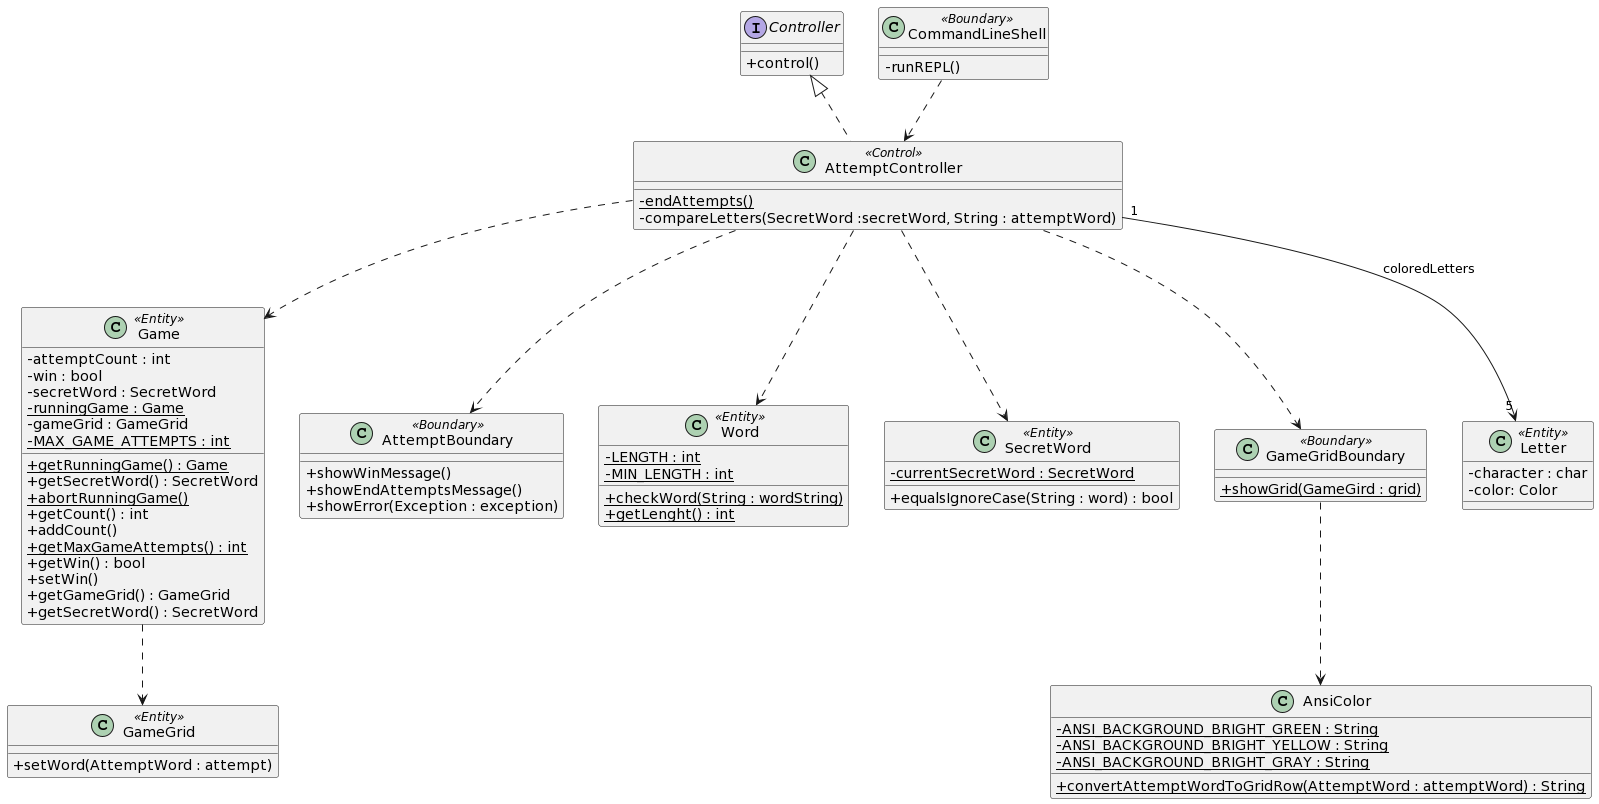

The diagram above was rendered by PlantUML. Its source (embedded in the PNG):
@startuml
skinparam classAttributeIconSize 0

class AttemptController <<Control>>{
  -{static}endAttempts()
  -compareLetters(SecretWord :secretWord, String : attemptWord)
}

interface Controller{

 +control()
}

Controller <|.. AttemptController

class CommandLineShell <<Boundary>>{
 -runREPL()

}

CommandLineShell ..> AttemptController

class Game <<Entity>>{

-attemptCount : int
-win : bool
-secretWord : SecretWord
-{static}runningGame : Game
-gameGrid : GameGrid
- {static}MAX_GAME_ATTEMPTS : int 

+{static}getRunningGame() : Game
+getSecretWord() : SecretWord
+{static}abortRunningGame()
+getCount() : int
+addCount()
+{static}getMaxGameAttempts() : int
+getWin() : bool
+setWin()
+getGameGrid() : GameGrid
+getSecretWord() : SecretWord

}
AttemptController ..> Game

class AttemptBoundary <<Boundary>>{

+showWinMessage()
+showEndAttemptsMessage()
+showError(Exception : exception)

}

class Word <<Entity>>{

-{static}LENGTH : int
-{static}MIN_LENGTH : int

+{static}checkWord(String : wordString)
+{static}getLenght() : int

}

class SecretWord <<Entity>>{

-{static}currentSecretWord : SecretWord

+equalsIgnoreCase(String : word) : bool

}

class GameGrid <<Entity>>{

/'List di parola con molteplicità'/

+setWord(AttemptWord : attempt)

}

class GameGridBoundary <<Boundary>>{

+{static}showGrid(GameGird : grid)
}

class AnsiColor{ 
/'Collegare a GamegridBoundary'/

-{static}ANSI_BACKGROUND_BRIGHT_GREEN : String
-{static}ANSI_BACKGROUND_BRIGHT_YELLOW : String
-{static}ANSI_BACKGROUND_BRIGHT_GRAY : String

+{static}convertAttemptWordToGridRow(AttemptWord : attemptWord) : String
}

class Letter<<Entity>>{

-character : char
-color: Color

}
AttemptController ..> AttemptBoundary 
AttemptController ..> GameGridBoundary 
AttemptController ..> SecretWord
GameGridBoundary ..> AnsiColor
AttemptController ..> Word

Game ..> GameGrid

AttemptController "1" --> "5" Letter : coloredLetters
@enduml